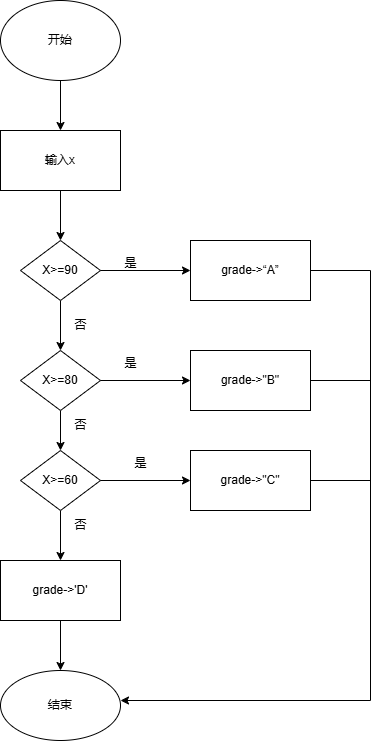

The diagram above was exported from draw.io. Its source (the exported page's mxGraphModel, read from the mxfile embedded in the PNG):
<mxGraphModel dx="672" dy="613" grid="1" gridSize="10" guides="1" tooltips="1" connect="1" arrows="1" fold="1" page="1" pageScale="1" pageWidth="827" pageHeight="1169" math="0" shadow="0">
  <root>
    <mxCell id="0" />
    <mxCell id="1" parent="0" />
    <mxCell id="LwulQxNjbxAXOpGNrwxM-2" value="输入x" style="rounded=0;whiteSpace=wrap;html=1;" parent="1" vertex="1">
      <mxGeometry x="130" y="210" width="120" height="60" as="geometry" />
    </mxCell>
    <mxCell id="LwulQxNjbxAXOpGNrwxM-6" value="grade-&amp;gt;'D'" style="rounded=0;whiteSpace=wrap;html=1;" parent="1" vertex="1">
      <mxGeometry x="130" y="640" width="120" height="60" as="geometry" />
    </mxCell>
    <mxCell id="LwulQxNjbxAXOpGNrwxM-7" value="" style="endArrow=classic;html=1;rounded=0;exitX=0.5;exitY=1;exitDx=0;exitDy=0;entryX=0.5;entryY=0;entryDx=0;entryDy=0;" parent="1" target="LwulQxNjbxAXOpGNrwxM-2" edge="1">
      <mxGeometry width="50" height="50" relative="1" as="geometry">
        <mxPoint x="190" y="160" as="sourcePoint" />
        <mxPoint x="390" y="310" as="targetPoint" />
      </mxGeometry>
    </mxCell>
    <mxCell id="LwulQxNjbxAXOpGNrwxM-8" value="" style="endArrow=classic;html=1;rounded=0;exitX=0.5;exitY=1;exitDx=0;exitDy=0;entryX=0.5;entryY=0;entryDx=0;entryDy=0;" parent="1" source="LwulQxNjbxAXOpGNrwxM-2" edge="1">
      <mxGeometry width="50" height="50" relative="1" as="geometry">
        <mxPoint x="340" y="360" as="sourcePoint" />
        <mxPoint x="190" y="320" as="targetPoint" />
      </mxGeometry>
    </mxCell>
    <mxCell id="LwulQxNjbxAXOpGNrwxM-9" value="" style="endArrow=classic;html=1;rounded=0;exitX=0.5;exitY=1;exitDx=0;exitDy=0;" parent="1" edge="1">
      <mxGeometry width="50" height="50" relative="1" as="geometry">
        <mxPoint x="190" y="380" as="sourcePoint" />
        <mxPoint x="190" y="430" as="targetPoint" />
      </mxGeometry>
    </mxCell>
    <mxCell id="LwulQxNjbxAXOpGNrwxM-10" value="" style="endArrow=classic;html=1;rounded=0;exitX=0.5;exitY=1;exitDx=0;exitDy=0;entryX=0.5;entryY=0;entryDx=0;entryDy=0;" parent="1" edge="1">
      <mxGeometry width="50" height="50" relative="1" as="geometry">
        <mxPoint x="190" y="490" as="sourcePoint" />
        <mxPoint x="190" y="530" as="targetPoint" />
      </mxGeometry>
    </mxCell>
    <mxCell id="LwulQxNjbxAXOpGNrwxM-11" value="" style="endArrow=classic;html=1;rounded=0;exitX=0.5;exitY=1;exitDx=0;exitDy=0;" parent="1" target="LwulQxNjbxAXOpGNrwxM-6" edge="1">
      <mxGeometry width="50" height="50" relative="1" as="geometry">
        <mxPoint x="190" y="590" as="sourcePoint" />
        <mxPoint x="390" y="510" as="targetPoint" />
      </mxGeometry>
    </mxCell>
    <mxCell id="LwulQxNjbxAXOpGNrwxM-12" value="grade-&amp;gt;“A”" style="rounded=0;whiteSpace=wrap;html=1;" parent="1" vertex="1">
      <mxGeometry x="320" y="320" width="120" height="60" as="geometry" />
    </mxCell>
    <mxCell id="LwulQxNjbxAXOpGNrwxM-13" value="grade-&amp;gt;&quot;B&quot;" style="rounded=0;whiteSpace=wrap;html=1;" parent="1" vertex="1">
      <mxGeometry x="320" y="430" width="120" height="60" as="geometry" />
    </mxCell>
    <mxCell id="LwulQxNjbxAXOpGNrwxM-14" value="grade-&amp;gt;&quot;C&quot;" style="rounded=0;whiteSpace=wrap;html=1;" parent="1" vertex="1">
      <mxGeometry x="320" y="530" width="120" height="60" as="geometry" />
    </mxCell>
    <mxCell id="LwulQxNjbxAXOpGNrwxM-15" value="X&amp;gt;=90" style="rhombus;whiteSpace=wrap;html=1;" parent="1" vertex="1">
      <mxGeometry x="150" y="320" width="80" height="60" as="geometry" />
    </mxCell>
    <mxCell id="LwulQxNjbxAXOpGNrwxM-16" value="X&amp;gt;=80" style="rhombus;whiteSpace=wrap;html=1;" parent="1" vertex="1">
      <mxGeometry x="150" y="430" width="80" height="60" as="geometry" />
    </mxCell>
    <mxCell id="LwulQxNjbxAXOpGNrwxM-17" value="X&amp;gt;=60" style="rhombus;whiteSpace=wrap;html=1;" parent="1" vertex="1">
      <mxGeometry x="150" y="530" width="80" height="60" as="geometry" />
    </mxCell>
    <mxCell id="LwulQxNjbxAXOpGNrwxM-18" value="" style="endArrow=classic;html=1;rounded=0;exitX=1;exitY=0.5;exitDx=0;exitDy=0;entryX=0;entryY=0.5;entryDx=0;entryDy=0;" parent="1" source="LwulQxNjbxAXOpGNrwxM-15" target="LwulQxNjbxAXOpGNrwxM-12" edge="1">
      <mxGeometry width="50" height="50" relative="1" as="geometry">
        <mxPoint x="340" y="560" as="sourcePoint" />
        <mxPoint x="390" y="510" as="targetPoint" />
      </mxGeometry>
    </mxCell>
    <mxCell id="LwulQxNjbxAXOpGNrwxM-19" value="" style="endArrow=classic;html=1;rounded=0;exitX=1;exitY=0.5;exitDx=0;exitDy=0;entryX=0;entryY=0.5;entryDx=0;entryDy=0;" parent="1" source="LwulQxNjbxAXOpGNrwxM-16" target="LwulQxNjbxAXOpGNrwxM-13" edge="1">
      <mxGeometry width="50" height="50" relative="1" as="geometry">
        <mxPoint x="340" y="560" as="sourcePoint" />
        <mxPoint x="390" y="510" as="targetPoint" />
      </mxGeometry>
    </mxCell>
    <mxCell id="LwulQxNjbxAXOpGNrwxM-20" value="" style="endArrow=classic;html=1;rounded=0;exitX=1;exitY=0.5;exitDx=0;exitDy=0;entryX=0;entryY=0.5;entryDx=0;entryDy=0;" parent="1" source="LwulQxNjbxAXOpGNrwxM-17" target="LwulQxNjbxAXOpGNrwxM-14" edge="1">
      <mxGeometry width="50" height="50" relative="1" as="geometry">
        <mxPoint x="340" y="560" as="sourcePoint" />
        <mxPoint x="390" y="510" as="targetPoint" />
      </mxGeometry>
    </mxCell>
    <mxCell id="LwulQxNjbxAXOpGNrwxM-23" value="" style="endArrow=classic;html=1;rounded=0;exitX=0.5;exitY=1;exitDx=0;exitDy=0;" parent="1" source="LwulQxNjbxAXOpGNrwxM-6" edge="1">
      <mxGeometry width="50" height="50" relative="1" as="geometry">
        <mxPoint x="340" y="760" as="sourcePoint" />
        <mxPoint x="190" y="750" as="targetPoint" />
      </mxGeometry>
    </mxCell>
    <mxCell id="LwulQxNjbxAXOpGNrwxM-25" value="" style="endArrow=none;html=1;rounded=0;exitX=1;exitY=0.5;exitDx=0;exitDy=0;" parent="1" source="LwulQxNjbxAXOpGNrwxM-12" edge="1">
      <mxGeometry width="50" height="50" relative="1" as="geometry">
        <mxPoint x="340" y="660" as="sourcePoint" />
        <mxPoint x="500" y="350" as="targetPoint" />
      </mxGeometry>
    </mxCell>
    <mxCell id="LwulQxNjbxAXOpGNrwxM-26" value="" style="endArrow=none;html=1;rounded=0;" parent="1" edge="1">
      <mxGeometry width="50" height="50" relative="1" as="geometry">
        <mxPoint x="500" y="350" as="sourcePoint" />
        <mxPoint x="500" y="780" as="targetPoint" />
      </mxGeometry>
    </mxCell>
    <mxCell id="LwulQxNjbxAXOpGNrwxM-27" value="" style="endArrow=classic;html=1;rounded=0;entryX=1;entryY=0.5;entryDx=0;entryDy=0;" parent="1" edge="1">
      <mxGeometry width="50" height="50" relative="1" as="geometry">
        <mxPoint x="500" y="780" as="sourcePoint" />
        <mxPoint x="250" y="780" as="targetPoint" />
      </mxGeometry>
    </mxCell>
    <mxCell id="LwulQxNjbxAXOpGNrwxM-28" value="" style="endArrow=none;html=1;rounded=0;exitX=1;exitY=0.5;exitDx=0;exitDy=0;" parent="1" source="LwulQxNjbxAXOpGNrwxM-14" edge="1">
      <mxGeometry width="50" height="50" relative="1" as="geometry">
        <mxPoint x="340" y="660" as="sourcePoint" />
        <mxPoint x="500" y="560" as="targetPoint" />
      </mxGeometry>
    </mxCell>
    <mxCell id="LwulQxNjbxAXOpGNrwxM-30" value="" style="endArrow=none;html=1;rounded=0;exitX=1;exitY=0.5;exitDx=0;exitDy=0;" parent="1" source="LwulQxNjbxAXOpGNrwxM-13" edge="1">
      <mxGeometry width="50" height="50" relative="1" as="geometry">
        <mxPoint x="340" y="660" as="sourcePoint" />
        <mxPoint x="500" y="460" as="targetPoint" />
      </mxGeometry>
    </mxCell>
    <mxCell id="SasudIO-LLEg5faHikj0-1" value="结束" style="ellipse;whiteSpace=wrap;html=1;" vertex="1" parent="1">
      <mxGeometry x="130" y="750" width="120" height="70" as="geometry" />
    </mxCell>
    <mxCell id="SasudIO-LLEg5faHikj0-2" value="开始" style="ellipse;whiteSpace=wrap;html=1;" vertex="1" parent="1">
      <mxGeometry x="130" y="80" width="120" height="80" as="geometry" />
    </mxCell>
    <mxCell id="SasudIO-LLEg5faHikj0-6" value="是" style="text;html=1;align=center;verticalAlign=middle;resizable=0;points=[];autosize=1;strokeColor=none;fillColor=none;" vertex="1" parent="1">
      <mxGeometry x="240" y="328" width="40" height="30" as="geometry" />
    </mxCell>
    <mxCell id="SasudIO-LLEg5faHikj0-7" value="是" style="text;html=1;align=center;verticalAlign=middle;resizable=0;points=[];autosize=1;strokeColor=none;fillColor=none;" vertex="1" parent="1">
      <mxGeometry x="240" y="428" width="40" height="30" as="geometry" />
    </mxCell>
    <mxCell id="SasudIO-LLEg5faHikj0-8" value="是" style="text;html=1;align=center;verticalAlign=middle;resizable=0;points=[];autosize=1;strokeColor=none;fillColor=none;" vertex="1" parent="1">
      <mxGeometry x="250" y="528" width="40" height="30" as="geometry" />
    </mxCell>
    <mxCell id="SasudIO-LLEg5faHikj0-9" value="否" style="text;html=1;align=center;verticalAlign=middle;resizable=0;points=[];autosize=1;strokeColor=none;fillColor=none;" vertex="1" parent="1">
      <mxGeometry x="190" y="390" width="40" height="30" as="geometry" />
    </mxCell>
    <mxCell id="SasudIO-LLEg5faHikj0-10" value="否" style="text;html=1;align=center;verticalAlign=middle;resizable=0;points=[];autosize=1;strokeColor=none;fillColor=none;" vertex="1" parent="1">
      <mxGeometry x="190" y="490" width="40" height="30" as="geometry" />
    </mxCell>
    <mxCell id="SasudIO-LLEg5faHikj0-11" value="否" style="text;html=1;align=center;verticalAlign=middle;resizable=0;points=[];autosize=1;strokeColor=none;fillColor=none;" vertex="1" parent="1">
      <mxGeometry x="190" y="590" width="40" height="30" as="geometry" />
    </mxCell>
  </root>
</mxGraphModel>